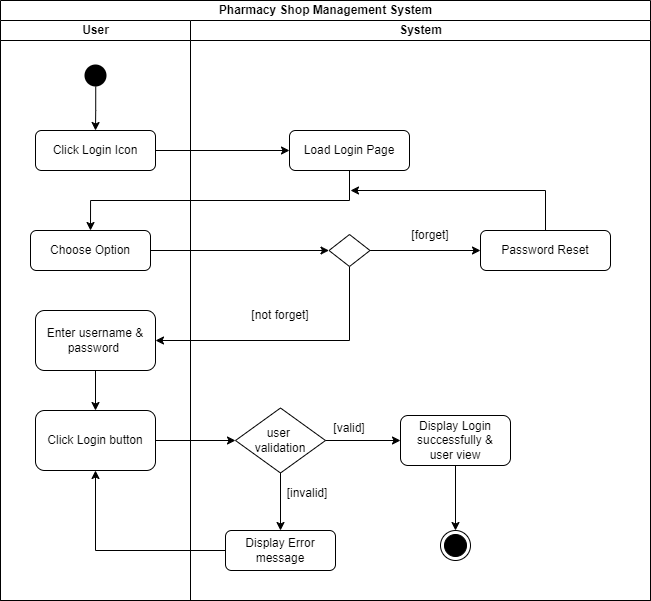

The diagram above was exported from draw.io. Its source (the exported page's mxGraphModel, read from the mxfile embedded in the PNG):
<mxGraphModel dx="1105" dy="562" grid="1" gridSize="10" guides="1" tooltips="1" connect="1" arrows="1" fold="1" page="1" pageScale="1" pageWidth="1169" pageHeight="826" background="none" math="0" shadow="0">
  <root>
    <mxCell id="0" />
    <mxCell id="1" parent="0" />
    <mxCell id="5HN4UKg1Xnu_4getq7X6-49" value="Pharmacy Shop Management System" style="swimlane;childLayout=stackLayout;resizeParent=1;resizeParentMax=0;startSize=20;html=1;" parent="1" vertex="1">
      <mxGeometry x="220" y="120" width="650" height="600" as="geometry" />
    </mxCell>
    <mxCell id="5HN4UKg1Xnu_4getq7X6-50" value="User" style="swimlane;startSize=20;html=1;" parent="5HN4UKg1Xnu_4getq7X6-49" vertex="1">
      <mxGeometry y="20" width="190" height="580" as="geometry" />
    </mxCell>
    <mxCell id="m1X64XVrmf0Yqg_bkQr0-19" style="edgeStyle=orthogonalEdgeStyle;rounded=0;orthogonalLoop=1;jettySize=auto;html=1;exitX=0.508;exitY=0.866;exitDx=0;exitDy=0;entryX=0.5;entryY=0;entryDx=0;entryDy=0;exitPerimeter=0;" edge="1" parent="5HN4UKg1Xnu_4getq7X6-50" source="5" target="m1X64XVrmf0Yqg_bkQr0-6">
      <mxGeometry relative="1" as="geometry" />
    </mxCell>
    <mxCell id="5" value="" style="ellipse;shape=startState;fillColor=#000000;strokeColor=none;" parent="5HN4UKg1Xnu_4getq7X6-50" vertex="1">
      <mxGeometry x="80" y="40" width="30" height="30" as="geometry" />
    </mxCell>
    <mxCell id="5HN4UKg1Xnu_4getq7X6-57" style="edgeStyle=orthogonalEdgeStyle;rounded=0;orthogonalLoop=1;jettySize=auto;html=1;exitX=0.5;exitY=1;exitDx=0;exitDy=0;entryX=0.5;entryY=0;entryDx=0;entryDy=0;" parent="5HN4UKg1Xnu_4getq7X6-50" source="5HN4UKg1Xnu_4getq7X6-53" target="5HN4UKg1Xnu_4getq7X6-56" edge="1">
      <mxGeometry relative="1" as="geometry" />
    </mxCell>
    <mxCell id="5HN4UKg1Xnu_4getq7X6-53" value="Enter username &amp;amp;&lt;br&gt;password&amp;nbsp;" style="rounded=1;whiteSpace=wrap;html=1;" parent="5HN4UKg1Xnu_4getq7X6-50" vertex="1">
      <mxGeometry x="35" y="290" width="120" height="60" as="geometry" />
    </mxCell>
    <mxCell id="5HN4UKg1Xnu_4getq7X6-56" value="Click Login button" style="rounded=1;whiteSpace=wrap;html=1;" parent="5HN4UKg1Xnu_4getq7X6-50" vertex="1">
      <mxGeometry x="35" y="390" width="120" height="60" as="geometry" />
    </mxCell>
    <mxCell id="m1X64XVrmf0Yqg_bkQr0-6" value="Click Login Icon" style="rounded=1;whiteSpace=wrap;html=1;" vertex="1" parent="5HN4UKg1Xnu_4getq7X6-50">
      <mxGeometry x="35" y="110" width="120" height="40" as="geometry" />
    </mxCell>
    <mxCell id="m1X64XVrmf0Yqg_bkQr0-8" value="Choose Option" style="rounded=1;whiteSpace=wrap;html=1;" vertex="1" parent="5HN4UKg1Xnu_4getq7X6-50">
      <mxGeometry x="30" y="210" width="120" height="40" as="geometry" />
    </mxCell>
    <mxCell id="5HN4UKg1Xnu_4getq7X6-60" style="rounded=0;orthogonalLoop=1;jettySize=auto;html=1;exitX=1;exitY=0.5;exitDx=0;exitDy=0;entryX=0;entryY=0.5;entryDx=0;entryDy=0;" parent="5HN4UKg1Xnu_4getq7X6-49" source="5HN4UKg1Xnu_4getq7X6-56" target="5HN4UKg1Xnu_4getq7X6-59" edge="1">
      <mxGeometry relative="1" as="geometry" />
    </mxCell>
    <mxCell id="5HN4UKg1Xnu_4getq7X6-64" style="edgeStyle=orthogonalEdgeStyle;rounded=0;orthogonalLoop=1;jettySize=auto;html=1;exitX=0;exitY=0.5;exitDx=0;exitDy=0;entryX=0.5;entryY=1;entryDx=0;entryDy=0;" parent="5HN4UKg1Xnu_4getq7X6-49" source="5HN4UKg1Xnu_4getq7X6-55" target="5HN4UKg1Xnu_4getq7X6-56" edge="1">
      <mxGeometry relative="1" as="geometry" />
    </mxCell>
    <mxCell id="m1X64XVrmf0Yqg_bkQr0-10" style="edgeStyle=orthogonalEdgeStyle;rounded=0;orthogonalLoop=1;jettySize=auto;html=1;exitX=1;exitY=0.5;exitDx=0;exitDy=0;entryX=0;entryY=0.5;entryDx=0;entryDy=0;" edge="1" parent="5HN4UKg1Xnu_4getq7X6-49" source="m1X64XVrmf0Yqg_bkQr0-8" target="m1X64XVrmf0Yqg_bkQr0-9">
      <mxGeometry relative="1" as="geometry" />
    </mxCell>
    <mxCell id="m1X64XVrmf0Yqg_bkQr0-11" style="edgeStyle=orthogonalEdgeStyle;rounded=0;orthogonalLoop=1;jettySize=auto;html=1;exitX=0.5;exitY=1;exitDx=0;exitDy=0;entryX=1;entryY=0.5;entryDx=0;entryDy=0;" edge="1" parent="5HN4UKg1Xnu_4getq7X6-49" source="m1X64XVrmf0Yqg_bkQr0-9" target="5HN4UKg1Xnu_4getq7X6-53">
      <mxGeometry relative="1" as="geometry" />
    </mxCell>
    <mxCell id="m1X64XVrmf0Yqg_bkQr0-15" style="edgeStyle=orthogonalEdgeStyle;rounded=0;orthogonalLoop=1;jettySize=auto;html=1;exitX=1;exitY=0.5;exitDx=0;exitDy=0;" edge="1" parent="5HN4UKg1Xnu_4getq7X6-49" source="m1X64XVrmf0Yqg_bkQr0-6" target="m1X64XVrmf0Yqg_bkQr0-7">
      <mxGeometry relative="1" as="geometry" />
    </mxCell>
    <mxCell id="m1X64XVrmf0Yqg_bkQr0-16" style="edgeStyle=orthogonalEdgeStyle;rounded=0;orthogonalLoop=1;jettySize=auto;html=1;exitX=0.5;exitY=1;exitDx=0;exitDy=0;entryX=0.5;entryY=0;entryDx=0;entryDy=0;" edge="1" parent="5HN4UKg1Xnu_4getq7X6-49" source="m1X64XVrmf0Yqg_bkQr0-7" target="m1X64XVrmf0Yqg_bkQr0-8">
      <mxGeometry relative="1" as="geometry" />
    </mxCell>
    <mxCell id="5HN4UKg1Xnu_4getq7X6-51" value="System" style="swimlane;startSize=20;html=1;" parent="5HN4UKg1Xnu_4getq7X6-49" vertex="1">
      <mxGeometry x="190" y="20" width="460" height="580" as="geometry" />
    </mxCell>
    <mxCell id="5HN4UKg1Xnu_4getq7X6-55" value="Display Error message" style="rounded=1;whiteSpace=wrap;html=1;" parent="5HN4UKg1Xnu_4getq7X6-51" vertex="1">
      <mxGeometry x="35" y="510" width="110" height="40" as="geometry" />
    </mxCell>
    <mxCell id="5HN4UKg1Xnu_4getq7X6-61" value="" style="rounded=0;orthogonalLoop=1;jettySize=auto;html=1;exitX=0.5;exitY=1;exitDx=0;exitDy=0;entryX=0.5;entryY=0;entryDx=0;entryDy=0;" parent="5HN4UKg1Xnu_4getq7X6-51" source="5HN4UKg1Xnu_4getq7X6-59" target="5HN4UKg1Xnu_4getq7X6-55" edge="1">
      <mxGeometry relative="1" as="geometry" />
    </mxCell>
    <mxCell id="5HN4UKg1Xnu_4getq7X6-59" value="user&amp;nbsp;&lt;br style=&quot;border-color: var(--border-color);&quot;&gt;validation" style="rhombus;whiteSpace=wrap;html=1;" parent="5HN4UKg1Xnu_4getq7X6-51" vertex="1">
      <mxGeometry x="45" y="387.5" width="90" height="65" as="geometry" />
    </mxCell>
    <mxCell id="5HN4UKg1Xnu_4getq7X6-62" value="[invalid]" style="text;html=1;strokeColor=none;fillColor=none;align=center;verticalAlign=middle;whiteSpace=wrap;rounded=0;" parent="5HN4UKg1Xnu_4getq7X6-51" vertex="1">
      <mxGeometry x="87" y="458" width="60" height="30" as="geometry" />
    </mxCell>
    <mxCell id="5HN4UKg1Xnu_4getq7X6-63" value="[valid]" style="text;html=1;strokeColor=none;fillColor=none;align=center;verticalAlign=middle;whiteSpace=wrap;rounded=0;" parent="5HN4UKg1Xnu_4getq7X6-51" vertex="1">
      <mxGeometry x="129" y="392.5" width="60" height="30" as="geometry" />
    </mxCell>
    <mxCell id="5HN4UKg1Xnu_4getq7X6-65" value="Display Login successfully &amp;amp;&lt;br&gt;user view" style="rounded=1;whiteSpace=wrap;html=1;" parent="5HN4UKg1Xnu_4getq7X6-51" vertex="1">
      <mxGeometry x="210" y="395" width="110" height="50" as="geometry" />
    </mxCell>
    <mxCell id="5HN4UKg1Xnu_4getq7X6-66" style="rounded=0;orthogonalLoop=1;jettySize=auto;html=1;exitX=1;exitY=0.5;exitDx=0;exitDy=0;" parent="5HN4UKg1Xnu_4getq7X6-51" source="5HN4UKg1Xnu_4getq7X6-59" target="5HN4UKg1Xnu_4getq7X6-65" edge="1">
      <mxGeometry relative="1" as="geometry" />
    </mxCell>
    <mxCell id="5HN4UKg1Xnu_4getq7X6-67" value="" style="ellipse;html=1;shape=endState;fillColor=#000000;strokeColor=#000000;" parent="5HN4UKg1Xnu_4getq7X6-51" vertex="1">
      <mxGeometry x="250" y="510" width="30" height="30" as="geometry" />
    </mxCell>
    <mxCell id="5HN4UKg1Xnu_4getq7X6-68" style="rounded=0;orthogonalLoop=1;jettySize=auto;html=1;exitX=0.5;exitY=1;exitDx=0;exitDy=0;entryX=0.5;entryY=0;entryDx=0;entryDy=0;" parent="5HN4UKg1Xnu_4getq7X6-51" source="5HN4UKg1Xnu_4getq7X6-65" target="5HN4UKg1Xnu_4getq7X6-67" edge="1">
      <mxGeometry relative="1" as="geometry" />
    </mxCell>
    <mxCell id="m1X64XVrmf0Yqg_bkQr0-7" value="Load Login Page" style="rounded=1;whiteSpace=wrap;html=1;" vertex="1" parent="5HN4UKg1Xnu_4getq7X6-51">
      <mxGeometry x="99" y="110" width="120" height="40" as="geometry" />
    </mxCell>
    <mxCell id="m1X64XVrmf0Yqg_bkQr0-17" style="edgeStyle=orthogonalEdgeStyle;rounded=0;orthogonalLoop=1;jettySize=auto;html=1;exitX=1;exitY=0.5;exitDx=0;exitDy=0;" edge="1" parent="5HN4UKg1Xnu_4getq7X6-51" source="m1X64XVrmf0Yqg_bkQr0-9" target="m1X64XVrmf0Yqg_bkQr0-14">
      <mxGeometry relative="1" as="geometry" />
    </mxCell>
    <mxCell id="m1X64XVrmf0Yqg_bkQr0-9" value="" style="rhombus;whiteSpace=wrap;html=1;" vertex="1" parent="5HN4UKg1Xnu_4getq7X6-51">
      <mxGeometry x="138.5" y="214" width="41" height="32" as="geometry" />
    </mxCell>
    <mxCell id="m1X64XVrmf0Yqg_bkQr0-12" value="[forget]" style="text;html=1;strokeColor=none;fillColor=none;align=center;verticalAlign=middle;whiteSpace=wrap;rounded=0;" vertex="1" parent="5HN4UKg1Xnu_4getq7X6-51">
      <mxGeometry x="210" y="200" width="60" height="30" as="geometry" />
    </mxCell>
    <mxCell id="m1X64XVrmf0Yqg_bkQr0-13" value="[not forget]" style="text;html=1;strokeColor=none;fillColor=none;align=center;verticalAlign=middle;whiteSpace=wrap;rounded=0;" vertex="1" parent="5HN4UKg1Xnu_4getq7X6-51">
      <mxGeometry x="60" y="280" width="60" height="30" as="geometry" />
    </mxCell>
    <mxCell id="m1X64XVrmf0Yqg_bkQr0-18" style="rounded=0;orthogonalLoop=1;jettySize=auto;html=1;exitX=0.5;exitY=0;exitDx=0;exitDy=0;" edge="1" parent="5HN4UKg1Xnu_4getq7X6-51" source="m1X64XVrmf0Yqg_bkQr0-14">
      <mxGeometry relative="1" as="geometry">
        <mxPoint x="160" y="170" as="targetPoint" />
        <Array as="points">
          <mxPoint x="355" y="170" />
        </Array>
      </mxGeometry>
    </mxCell>
    <mxCell id="m1X64XVrmf0Yqg_bkQr0-14" value="Password Reset" style="rounded=1;whiteSpace=wrap;html=1;" vertex="1" parent="5HN4UKg1Xnu_4getq7X6-51">
      <mxGeometry x="290" y="210" width="130" height="40" as="geometry" />
    </mxCell>
  </root>
</mxGraphModel>